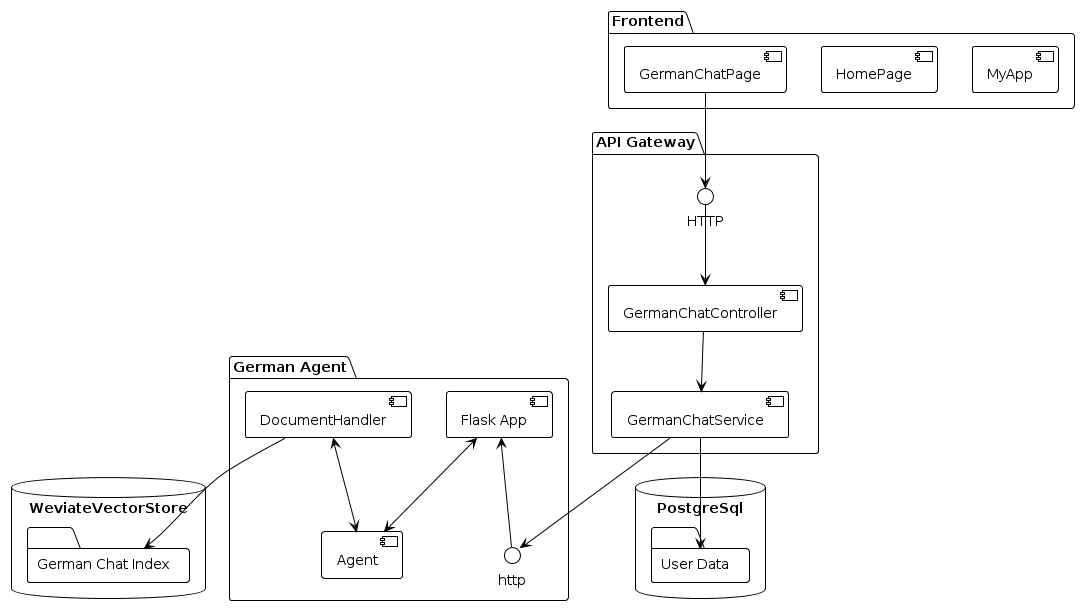

The diagram above was rendered by PlantUML. Its source (embedded in the PNG):
@startuml
!theme plain

package "German Agent" {
  [Flask App] <-- http
  [Agent]
  [DocumentHandler]
  [Flask App] <--> [Agent]
  [DocumentHandler] <--> [Agent]
}

package "API Gateway" {
  () HTTP
  HTTP --> [GermanChatController] 
  [GermanChatService] --> http
  [GermanChatService]
  [GermanChatController] --> [GermanChatService]
}


package "Frontend" {
  [GermanChatPage] --> HTTP 
  [HomePage]
  [MyApp]
}


database "PostgreSql" {
  folder "User Data" {
 }
}

database "WeviateVectorStore" {
  folder "German Chat Index" {
 }
}

[DocumentHandler]--> [German Chat Index]
[GermanChatService] --> [User Data]
@enduml